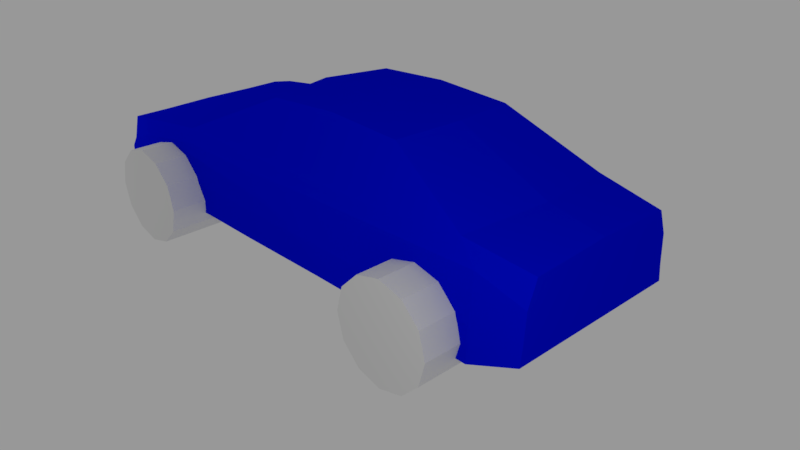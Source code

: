# Source: Car.blend  (saved by Blender 2.78.0; exported with 4.5.12 LTS)
import bpy
from mathutils import Matrix  # noqa: F401  (used for matrix-valued properties, if any)

bpy.ops.wm.read_factory_settings(use_empty=True)
scene = bpy.context.scene
scene.name = 'Scene'

# ---- collections
col_collection_1 = bpy.data.collections.new('Collection 1'); scene.collection.children.link(col_collection_1)

# ---- materials (node trees are filled in below, after node groups)
mat_wheel_mat = bpy.data.materials.new('Wheel_mat')
mat_wheel_mat.alpha_threshold = 0.0
mat_wheel_mat.use_transparent_shadow = False
mat_wheel_mat.diffuse_color = (0.0, 0.0, 0.0, 1.0)
mat_wheel_mat.roughness = 0.5
mat_car_body = bpy.data.materials.new('Car_body')
mat_car_body.alpha_threshold = 0.0
mat_car_body.use_transparent_shadow = False
mat_car_body.diffuse_color = (0.0, 0.003671, 0.8, 1.0)
mat_car_body.roughness = 0.5
mat_car_body.line_color = (0.0, 0.0, 0.0, 1.0)

# ---- material node trees

# ---- world
world_world = bpy.data.worlds.new('World'); scene.world = world_world
world_world.color = (0.3147, 0.3147, 0.3147)
world_world.use_sun_shadow = False
world_world.sun_shadow_jitter_overblur = 0.0
world_world.cycles.sampling_method = 'MANUAL'

# ---- cameras
cam_camera = bpy.data.cameras.new('Camera')
cam_camera.clip_end = 100.0
cam_camera.lens = 35.0
cam_camera.sensor_width = 32.0
cam_camera.sensor_height = 18.0
cam_camera.ortho_scale = 7.314
cam_camera.dof.focus_distance = 0.0
cam_camera.dof.aperture_fstop = 128.0

# ---- lights
light_lamp_001 = bpy.data.lights.new('Lamp.001', 'POINT')
light_lamp_001.transmission_factor = 0.0
light_lamp_001.cutoff_distance = 30.0
light_lamp_001.energy = 100.0
light_lamp_001.shadow_buffer_clip_start = 1.001
light_lamp_001.shadow_soft_size = 0.1
light_lamp_001.shadow_maximum_resolution = 0.006
light_lamp_001.use_absolute_resolution = True
light_lamp = bpy.data.lights.new('Lamp', 'POINT')
light_lamp.transmission_factor = 0.0
light_lamp.cutoff_distance = 30.0
light_lamp.energy = 100.0
light_lamp.shadow_buffer_clip_start = 1.001
light_lamp.shadow_soft_size = 0.1
light_lamp.shadow_maximum_resolution = 0.006
light_lamp.use_absolute_resolution = True

# ---- meshes
me_cylinder_004 = bpy.data.meshes.new('Cylinder.004')
me_cylinder_004.from_pydata([(0.0, 0.6, -0.15), (0.0, 0.6, 0.15), (0.3, 0.5196, -0.15), (0.3, 0.5196, 0.15), (0.5196, 0.3, -0.15), (0.5196, 0.3, 0.15), (0.6, -2.623e-08, -0.15), (0.6, -2.623e-08, 0.15), (0.5196, -0.3, -0.15), (0.5196, -0.3, 0.15), (0.3, -0.5196, -0.15), (0.3, -0.5196, 0.15), (9.06e-08, -0.6, -0.15), (9.06e-08, -0.6, 0.15), (-0.3, -0.5196, -0.15), (-0.3, -0.5196, 0.15), (-0.5196, -0.3, -0.15), (-0.5196, -0.3, 0.15), (-0.6, -2.789e-07, -0.15), (-0.6, -2.789e-07, 0.15), (-0.5196, 0.3, -0.15), (-0.5196, 0.3, 0.15), (-0.3, 0.5196, -0.15), (-0.3, 0.5196, 0.15), (0.2302, 0.3988, 0.15), (-1.04e-08, 0.4605, 0.15), (0.3988, 0.2302, 0.15), (0.4605, -4.208e-08, 0.15), (0.3988, -0.2302, 0.15), (0.2302, -0.3988, 0.15), (5.913e-08, -0.4605, 0.15), (-0.2302, -0.3988, 0.15), (-0.3988, -0.2302, 0.15), (-0.4605, -2.36e-07, 0.15), (-0.3988, 0.2302, 0.15), (-0.2302, 0.3988, 0.15)], [], [(0, 1, 3, 2), (2, 3, 5, 4), (4, 5, 7, 6), (6, 7, 9, 8), (8, 9, 11, 10), (10, 11, 13, 12), (12, 13, 15, 14), (14, 15, 17, 16), (16, 17, 19, 18), (18, 19, 21, 20), (15, 13, 30, 31), (20, 21, 23, 22), (22, 23, 1, 0), (0, 2, 4, 6, 8, 10, 12, 14, 16, 18, 20, 22), (24, 25, 35, 34, 33, 32, 31, 30, 29, 28, 27, 26), (13, 11, 29, 30), (11, 9, 28, 29), (9, 7, 27, 28), (1, 23, 35, 25), (3, 1, 25, 24), (7, 5, 26, 27), (23, 21, 34, 35), (5, 3, 24, 26), (21, 19, 33, 34), (19, 17, 32, 33), (17, 15, 31, 32)])
_uv = me_cylinder_004.uv_layers.new(name='UVMap')
_uv.uv.foreach_set('vector', [0.9135, 0.1141, 0.8894, 0.1141, 0.8894, 0.09222, 0.9135, 0.09222, 0.9135, 0.09222, 0.8894, 0.09222, 0.8894, 0.07329, 0.9135, 0.07329, 0.9135, 0.07329, 0.8894, 0.07329, 0.8894, 0.06235, 0.9135, 0.06235, 0.8894, 0.133, 0.9135, 0.133, 0.9135, 0.1439, 0.8894, 0.1439, 0.8894, 0.1439, 0.9135, 0.1439, 0.9135, 0.1629, 0.8894, 0.1629, 0.8894, 0.1629, 0.9135, 0.1629, 0.9135, 0.1847, 0.8894, 0.1847, 0.8894, 0.1847, 0.9135, 0.1847, 0.9135, 0.2037, 0.8894, 0.2037, 0.9135, 0.06235, 0.9376, 0.06235, 0.9376, 0.07329, 0.9135, 0.07329, 0.9135, 0.07329, 0.9376, 0.07329, 0.9376, 0.09222, 0.9135, 0.09222, 0.9135, 0.09222, 0.9376, 0.09222, 0.9376, 0.1141, 0.9135, 0.1141, 0.2656, 0.09511, 0.4972, 0.03304, 0.4972, 0.1408, 0.3194, 0.1884, 0.9135, 0.1141, 0.9376, 0.1141, 0.9376, 0.133, 0.9135, 0.133, 0.9135, 0.133, 0.8894, 0.133, 0.8894, 0.1141, 0.9135, 0.1141, 0.7963, 0.09222, 0.8088, 0.07329, 0.8304, 0.06235, 0.8554, 0.06235, 0.877, 0.07329, 0.8894, 0.09222, 0.8894, 0.1141, 0.877, 0.133, 0.8554, 0.1439, 0.8304, 0.1439, 0.8088, 0.133, 0.7963, 0.1141, 0.675, 0.8042, 0.4972, 0.8518, 0.3194, 0.8042, 0.1893, 0.6741, 0.1417, 0.4963, 0.1893, 0.3185, 0.3194, 0.1884, 0.4972, 0.1408, 0.675, 0.1884, 0.8051, 0.3185, 0.8527, 0.4963, 0.8051, 0.6741, 0.4972, 0.03304, 0.7288, 0.09511, 0.675, 0.1884, 0.4972, 0.1408, 0.7288, 0.09511, 0.8984, 0.2647, 0.8051, 0.3185, 0.675, 0.1884, 0.8984, 0.2647, 0.9605, 0.4963, 0.8527, 0.4963, 0.8051, 0.3185, 0.4972, 0.9596, 0.2656, 0.8975, 0.3194, 0.8042, 0.4972, 0.8518, 0.7288, 0.8975, 0.4972, 0.9596, 0.4972, 0.8518, 0.675, 0.8042, 0.9605, 0.4963, 0.8984, 0.7279, 0.8051, 0.6741, 0.8527, 0.4963, 0.2656, 0.8975, 0.09599, 0.7279, 0.1893, 0.6741, 0.3194, 0.8042, 0.8984, 0.7279, 0.7288, 0.8975, 0.675, 0.8042, 0.8051, 0.6741, 0.09599, 0.7279, 0.03393, 0.4963, 0.1417, 0.4963, 0.1893, 0.6741, 0.03393, 0.4963, 0.09599, 0.2647, 0.1893, 0.3185, 0.1417, 0.4963, 0.09599, 0.2647, 0.2656, 0.09511, 0.3194, 0.1884, 0.1893, 0.3185])
me_cylinder_004.materials.append(mat_wheel_mat)
me_cylinder_004.use_remesh_preserve_volume = False
me_cylinder_004.use_remesh_preserve_attributes = False
me_cylinder_004.use_mirror_vertex_groups = False
me_cylinder_004.update()
me_cylinder_003 = bpy.data.meshes.new('Cylinder.003')
me_cylinder_003.from_pydata([(0.0, 0.6, -0.5), (0.0, 0.6, 0.5), (0.3, 0.5196, -0.5), (0.3, 0.5196, 0.5), (0.5196, 0.3, -0.5), (0.5196, 0.3, 0.5), (0.6, -2.623e-08, -0.5), (0.6, -2.623e-08, 0.5), (0.5196, -0.3, -0.5), (0.5196, -0.3, 0.5), (0.3, -0.5196, -0.5), (0.3, -0.5196, 0.5), (9.06e-08, -0.6, -0.5), (9.06e-08, -0.6, 0.5), (-0.3, -0.5196, -0.5), (-0.3, -0.5196, 0.5), (-0.5196, -0.3, -0.5), (-0.5196, -0.3, 0.5), (-0.6, -2.789e-07, -0.5), (-0.6, -2.789e-07, 0.5), (-0.5196, 0.3, -0.5), (-0.5196, 0.3, 0.5), (-0.3, 0.5196, -0.5), (-0.3, 0.5196, 0.5)], [], [(0, 1, 3, 2), (2, 3, 5, 4), (4, 5, 7, 6), (6, 7, 9, 8), (8, 9, 11, 10), (10, 11, 13, 12), (12, 13, 15, 14), (14, 15, 17, 16), (16, 17, 19, 18), (18, 19, 21, 20), (3, 1, 23, 21, 19, 17, 15, 13, 11, 9, 7, 5), (20, 21, 23, 22), (22, 23, 1, 0), (0, 2, 4, 6, 8, 10, 12, 14, 16, 18, 20, 22)])
me_cylinder_003.use_remesh_preserve_volume = False
me_cylinder_003.use_remesh_preserve_attributes = False
me_cylinder_003.use_mirror_vertex_groups = False
me_cylinder_003.update()
me_cylinder_002 = bpy.data.meshes.new('Cylinder.002')
me_cylinder_002.from_pydata([(0.0, 0.6, -0.5), (0.0, 0.6, 0.5), (0.3, 0.5196, -0.5), (0.3, 0.5196, 0.5), (0.5196, 0.3, -0.5), (0.5196, 0.3, 0.5), (0.6, -2.623e-08, -0.5), (0.6, -2.623e-08, 0.5), (0.5196, -0.3, -0.5), (0.5196, -0.3, 0.5), (0.3, -0.5196, -0.5), (0.3, -0.5196, 0.5), (9.06e-08, -0.6, -0.5), (9.06e-08, -0.6, 0.5), (-0.3, -0.5196, -0.5), (-0.3, -0.5196, 0.5), (-0.5196, -0.3, -0.5), (-0.5196, -0.3, 0.5), (-0.6, -2.789e-07, -0.5), (-0.6, -2.789e-07, 0.5), (-0.5196, 0.3, -0.5), (-0.5196, 0.3, 0.5), (-0.3, 0.5196, -0.5), (-0.3, 0.5196, 0.5)], [], [(0, 1, 3, 2), (2, 3, 5, 4), (4, 5, 7, 6), (6, 7, 9, 8), (8, 9, 11, 10), (10, 11, 13, 12), (12, 13, 15, 14), (14, 15, 17, 16), (16, 17, 19, 18), (18, 19, 21, 20), (3, 1, 23, 21, 19, 17, 15, 13, 11, 9, 7, 5), (20, 21, 23, 22), (22, 23, 1, 0), (0, 2, 4, 6, 8, 10, 12, 14, 16, 18, 20, 22)])
me_cylinder_002.use_remesh_preserve_volume = False
me_cylinder_002.use_remesh_preserve_attributes = False
me_cylinder_002.use_mirror_vertex_groups = False
me_cylinder_002.update()
me_cube = bpy.data.meshes.new('Cube')
me_cube.from_pydata([(-0.8969, -0.2972, -0.4419), (-1.049, -0.2972, -0.4419), (-1.012, -0.2902, -0.6899), (-0.9722, -0.2846, -0.8854), (-1.06, -0.2972, -0.3692), (-1.036, -0.2856, -0.8484), (-0.4806, -0.2846, -0.8854), (-0.3986, -0.2972, -0.4419), (-0.8996, -0.2972, -0.2647), (-1.06, -0.1499, -0.3692), (-1.042, -0.2857, -0.8854), (-1.012, -0.1499, -0.6899), (-0.9207, -0.0003104, -0.8854), (-0.3986, -0.0003104, -0.8854), (0.2467, -0.2925, -0.4419), (-0.3986, -0.2972, -0.2457), (-1.117, -0.2972, -0.2694), (-1.193, -0.2972, -0.1344), (-1.331, -0.1499, -0.8854), (-1.042, -0.1499, -0.8854), (0.2537, -0.2808, -0.8854), (0.2681, -0.0003103, -0.8854), (-0.3986, -0.2972, 0.08016), (-1.089, -0.2972, 0.08423), (-1.193, -0.1499, -0.1344), (-1.374, -0.1499, -0.04847), (-1.556, -0.1499, -0.1344), (-1.688, -0.1499, -0.3692), (-1.737, -0.1499, -0.6899), (-1.714, -0.1499, -0.8401), (-2.083, -0.0003105, -0.7478), (0.6544, -0.2807, -0.8854), (0.9402, -0.0003103, -0.8854), (0.6411, -0.2921, -0.4419), (0.2433, -0.2921, -0.2256), (-1.116, -0.2833, 0.2556), (-1.374, -0.2972, -0.04847), (-1.556, -0.2972, -0.1344), (-1.702, -0.2967, -0.4614), (-1.707, -0.2868, -0.8854), (1.595, -0.2877, -0.8854), (1.519, -0.2871, -0.8854), (1.519, -0.1499, -0.8854), (0.853, -0.1499, -0.8854), (0.853, -0.2821, -0.8854), (1.466, -0.0003102, -0.8854), (0.2378, -0.2914, 0.1241), (-0.3986, -0.2833, 0.268), (-1.736, -0.2972, -0.116), (-1.688, -0.2972, -0.3692), (-1.737, -0.2972, -0.6899), (-1.736, -0.2972, -0.8854), (-2.066, -0.2866, -0.7478), (1.936, -0.0003102, -0.6594), (1.603, -0.284, -0.4419), (1.517, -0.2837, -0.4822), (1.549, -0.2857, -0.6899), (0.8399, -0.2813, -0.7987), (0.8234, -0.2842, -0.6899), (0.861, -0.2902, -0.4419), (0.634, -0.2914, -0.2088), (0.7618, -0.2905, 0.1456), (-0.3402, -0.2003, 0.9091), (-1.812, -0.2833, 0.0818), (-1.638, -0.2972, -0.2807), (-1.699, -0.2972, -0.4419), (-1.736, -0.2972, -0.6829), (-1.736, -0.2972, -0.6969), (-1.707, -0.2968, -0.8854), (-2.062, -0.2866, -0.4419), (-2.079, -0.0003104, -0.4419), (1.936, -0.2716, -0.6594), (1.936, -0.2647, -0.4419), (1.511, -0.2848, -0.4419), (0.872, -0.2899, -0.3692), (0.9234, -0.2892, -0.2784), (0.2204, -0.2795, 0.2934), (1.608, -0.2819, -0.1856), (0.9672, -0.2882, -0.2008), (1.005, -0.2879, -0.1344), (1.186, -0.2861, -0.04847), (1.367, -0.2843, -0.1344), (1.399, -0.2839, -0.1906), (-0.4242, -0.0003102, 0.9355), (-2.001, -0.2727, 0.006796), (-1.2, -0.0003102, 0.2556), (-1.736, -0.2972, -0.2828), (-1.736, -0.2972, -0.4419), (-2.001, -0.1722, -0.2901), (1.936, -0.1133, -0.0622), (1.507, -0.2847, -0.4188), (0.8449, -0.2733, 0.3189), (1.5, -0.2844, -0.3692), (1.615, -0.2791, 0.1553), (0.2136, -0.0003103, 1.078), (0.2252, -0.1965, 0.9823), (-2.001, -0.2866, -0.2901), (-2.001, -0.1582, 0.006796), (-1.812, -0.0003103, 0.08678), (-2.018, -0.0003103, -0.2901), (1.936, -0.0003103, -0.0622), (1.936, -0.2606, -0.1765), (-2.018, -0.0003103, 0.006796), (1.936, -0.1054, 0.2664), (1.936, -0.0003103, 0.2884), (1.457, -0.254, 0.3756), (0.796, -0.1964, 0.938), (1.936, -0.2588, -0.0622), (0.857, -0.0003103, 0.9645), (1.545, -0.0003102, 0.4262), (1.936, -0.2314, 0.2442), (1.186, -0.1499, -0.04847), (1.367, -0.1499, -0.1344), (1.5, -0.1499, -0.3692), (1.549, -0.1499, -0.6899), (1.005, -0.1499, -0.1344), (0.872, -0.1499, -0.3692), (0.8234, -0.1499, -0.6899)], [], [(1, 2, 5, 3, 0), (1, 4, 9, 11, 2), (6, 7, 0, 3), (16, 4, 1, 0, 8), (3, 5, 10), (2, 11, 19, 10, 5), (6, 3, 12, 13), (7, 6, 20, 14), (0, 7, 15, 8), (16, 17, 24, 9, 4), (18, 12, 3, 10, 19), (20, 6, 13, 21), (7, 14, 34, 15), (8, 15, 22, 23), (25, 26, 27, 28, 29, 18, 19, 11, 9, 24), (31, 20, 21, 32), (17, 36, 25, 24), (36, 37, 26, 25), (40, 41, 42, 43, 44, 31, 32, 45), (31, 33, 14, 20), (14, 33, 60, 34), (46, 22, 15, 34), (47, 35, 23, 22), (23, 35, 63, 48), (37, 36, 17, 16, 8, 23, 48, 86, 64), (49, 27, 26, 37, 64), (50, 28, 27, 49, 65, 38, 66), (68, 39, 29, 28, 50, 67), (39, 51, 52, 30, 12, 18, 29), (45, 53, 71, 40), (41, 40, 54, 55, 56), (31, 44, 57), (31, 57, 58, 59, 33), (22, 46, 76, 47), (46, 34, 60, 61), (35, 47, 62), (51, 39, 68), (52, 69, 70, 30), (55, 54, 73), (60, 33, 59, 74, 75), (82, 77, 93, 61, 60, 78, 79, 80, 81), (62, 83, 85, 35), (47, 76, 95, 62), (63, 84, 96, 48), (35, 85, 98, 63), (65, 87, 38), (65, 49, 64, 86, 87), (38, 87, 66), (52, 51, 67, 50, 66, 87, 69), (67, 51, 68), (96, 88, 99, 70, 69), (71, 72, 54, 40), (100, 89, 107, 101, 72, 71, 53), (54, 72, 101, 77), (73, 54, 90), (60, 75, 78), (91, 76, 46, 61), (90, 54, 77, 82, 92), (83, 62, 95, 94), (63, 98, 102, 97, 84), (96, 86, 48), (61, 93, 105, 91), (76, 91, 106, 95), (77, 101, 107, 93), (97, 88, 96, 84), (86, 96, 69, 87), (103, 89, 100, 104), (94, 95, 106, 108), (97, 102, 99, 88), (110, 107, 89, 103), (91, 105, 106), (110, 103, 104, 109, 105), (110, 105, 93, 107), (105, 109, 108, 106), (81, 80, 111, 112), (112, 113, 92, 82, 81), (43, 42, 114, 113, 112, 111, 115, 116, 117), (80, 79, 115, 111), (113, 114, 56, 55, 73, 90, 92), (58, 57, 44, 43, 117), (117, 116, 74, 59, 58), (116, 115, 79, 78, 75, 74), (114, 42, 41, 56)])
me_cube.polygons.foreach_set('use_smooth', [0, 0, 0, 0, 0, 0, 0, 0, 0, 0, 0, 0, 0, 0, 0, 0, 0, 0, 0, 0, 0, 0, 0, 0, 0, 0, 0, 0, 0, 0, 0, 0, 0, 0, 0, 0, 0, 0, 0, 0, 0, 0, 0, 0, 1, 0, 0, 0, 0, 0, 0, 0, 0, 0, 0, 0, 0, 0, 1, 1, 0, 0, 0, 0, 0, 0, 0, 1, 0, 0, 0, 0, 0, 0, 0, 0, 0, 0, 0, 0, 0, 0, 0])
_k = set([(0, 3), (0, 8), (8, 23), (23, 35)])
me_cube.attributes.new('sharp_edge', 'BOOLEAN', 'EDGE').data.foreach_set('value', [ (min(e.vertices), max(e.vertices)) in _k for e in me_cube.edges])
_uv = me_cube.uv_layers.new(name='UVMap')
_uv.uv.foreach_set('vector', [0.2434, 0.7347, 0.2625, 0.6913, 0.2632, 0.6635, 0.2815, 0.6571, 0.2799, 0.7347, 0.0, 0.0, 0.0, 0.0, 0.0, 0.0, 0.0, 0.0, 0.0, 0.0, 0.3992, 0.657, 0.3992, 0.7347, 0.2799, 0.7347, 0.2815, 0.6571, 0.2272, 0.7649, 0.2407, 0.7474, 0.2434, 0.7347, 0.2799, 0.7347, 0.2792, 0.7657, 0.2815, 0.6571, 0.2632, 0.6635, 0.2631, 0.6571, 0.0, 0.0, 0.0, 0.0, 0.0, 0.0, 0.0, 0.0, 0.0, 0.0, 0.5967, 0.09918, 0.7144, 0.09918, 0.7217, 0.201, 0.5967, 0.201, 0.3992, 0.7347, 0.3992, 0.657, 0.575, 0.657, 0.5733, 0.7347, 0.2799, 0.7347, 0.3992, 0.7347, 0.3991, 0.769, 0.2792, 0.7657, 0.0, 0.0, 0.0, 0.0, 0.0, 0.0, 0.0, 0.0, 0.0, 0.0, 0.8145, 0.147, 0.7217, 0.201, 0.7144, 0.09918, 0.7328, 0.09918, 0.7417, 0.1475, 0.4209, 0.1005, 0.5967, 0.09918, 0.5967, 0.201, 0.4175, 0.201, 0.3992, 0.7347, 0.5733, 0.7347, 0.5724, 0.7725, 0.3991, 0.769, 0.2792, 0.7657, 0.3991, 0.769, 0.3991, 0.826, 0.2338, 0.8268, 0.0, 0.0, 0.0, 0.0, 0.0, 0.0, 0.0, 0.0, 0.0, 0.0, 0.0, 0.0, 0.0, 0.0, 0.0, 0.0, 0.0, 0.0, 0.0, 0.0, 0.3067, 0.1018, 0.4209, 0.1005, 0.4175, 0.201, 0.2383, 0.201, 0.0, 0.0, 0.0, 0.0, 0.0, 0.0, 0.0, 0.0, 0.0, 0.0, 0.0, 0.0, 0.0, 0.0, 0.0, 0.0, 0.08162, 0.1063, 0.09973, 0.1059, 0.09973, 0.1516, 0.2591, 0.1485, 0.2591, 0.1027, 0.3067, 0.1018, 0.2383, 0.201, 0.1124, 0.201, 0.6892, 0.6571, 0.686, 0.7347, 0.5733, 0.7347, 0.575, 0.657, 0.5733, 0.7347, 0.686, 0.7347, 0.6843, 0.7755, 0.5724, 0.7725, 0.5711, 0.8337, 0.3991, 0.826, 0.3991, 0.769, 0.5724, 0.7725, 0.3991, 0.859, 0.2274, 0.8568, 0.2338, 0.8268, 0.3991, 0.826, 0.2338, 0.8268, 0.2274, 0.8568, 0.06092, 0.8264, 0.07902, 0.7917, 0.1222, 0.7885, 0.1655, 0.8035, 0.2089, 0.7885, 0.2272, 0.7649, 0.2792, 0.7657, 0.2338, 0.8268, 0.07902, 0.7917, 0.07903, 0.7626, 0.1024, 0.7629, 0.0, 0.0, 0.0, 0.0, 0.0, 0.0, 0.0, 0.0, 0.0, 0.0, 0.0, 0.0, 0.0, 0.0, 0.0, 0.0, 0.0, 0.0, 0.0, 0.0, 0.0, 0.0, 0.0, 0.0, 0.0, 0.0, 0.0, 0.0, 0.0, 0.0, 0.0, 0.0, 0.0, 0.0, 0.0, 0.0, 0.9093, 0.1024, 0.9169, 0.09918, 0.9959, 0.1028, 1.0, 0.201, 0.7217, 0.201, 0.8145, 0.147, 0.9103, 0.1481, 0.1124, 0.201, 0.0, 0.201, 5.96e-08, 0.115, 0.08162, 0.1063, 0.8962, 0.6571, 0.9143, 0.6571, 0.9164, 0.7347, 0.8957, 0.7277, 0.9033, 0.6913, 0.6892, 0.6571, 0.7368, 0.6571, 0.7336, 0.6722, 0.6892, 0.6571, 0.7336, 0.6722, 0.7297, 0.6913, 0.7386, 0.7347, 0.686, 0.7347, 0.3991, 0.826, 0.5711, 0.8337, 0.567, 0.8634, 0.3991, 0.859, 0.5711, 0.8337, 0.5724, 0.7725, 0.6843, 0.7755, 0.7149, 0.8375, 0.2274, 0.8568, 0.3991, 0.859, 0.4133, 0.9717, 0.9169, 0.09918, 0.9093, 0.1024, 0.9093, 0.09918, 0.9482, 0.2162, 0.9454, 0.3219, 0.6114, 0.3215, 0.6142, 0.2157, 0.8957, 0.7277, 0.9164, 0.7347, 0.8943, 0.7347, 0.6843, 0.7755, 0.686, 0.7347, 0.7386, 0.7347, 0.7413, 0.7474, 0.7536, 0.7633, 0.8674, 0.7787, 0.9176, 0.7796, 0.9192, 0.8393, 0.7149, 0.8375, 0.6843, 0.7755, 0.7641, 0.7769, 0.773, 0.7885, 0.8164, 0.8036, 0.8598, 0.7886, 0.3923, 0.5355, 0.3737, 0.6052, 0.1936, 0.5652, 0.2114, 0.4694, 0.3991, 0.859, 0.567, 0.8634, 0.5683, 0.991, 0.4133, 0.9717, 0.06092, 0.8264, 0.01557, 0.8134, 0.01555, 0.7613, 0.07902, 0.7917, 0.2114, 0.4694, 0.1936, 0.5652, 0.04873, 0.5591, 0.04647, 0.4637, 0.08777, 0.7347, 0.07903, 0.7347, 0.08721, 0.7313, 0.08777, 0.7347, 0.0904, 0.7474, 0.1024, 0.7629, 0.07903, 0.7626, 0.07903, 0.7347, 0.08721, 0.7313, 0.07903, 0.7347, 0.07905, 0.6925, -5.96e-08, 0.6572, 0.07906, 0.6571, 0.07905, 0.6901, 0.07879, 0.6913, 0.07905, 0.6925, 0.07903, 0.7347, 0.001088, 0.7348, 0.07905, 0.6901, 0.07906, 0.6571, 0.08663, 0.6571, 0.9482, 0.3595, 0.8151, 0.3595, 0.6142, 0.3591, 0.6114, 0.3215, 0.9454, 0.3219, 0.996, 0.6573, 0.996, 0.7349, 0.9164, 0.7347, 0.9143, 0.6571, 0.3944, 0.375, 0.2652, 0.375, 0.1221, 0.375, 0.1201, 0.3522, 0.1154, 0.2993, 0.1075, 0.2108, 0.3944, 0.2108, 0.9164, 0.7347, 0.996, 0.7349, 0.996, 0.7814, 0.9176, 0.7796, 0.8943, 0.7347, 0.9164, 0.7347, 0.8934, 0.7388, 0.6843, 0.7755, 0.7536, 0.7633, 0.7641, 0.7769, 0.7348, 0.8679, 0.567, 0.8634, 0.5711, 0.8337, 0.7149, 0.8375, 0.8934, 0.7388, 0.9164, 0.7347, 0.9176, 0.7796, 0.8674, 0.7787, 0.8916, 0.7475, 0.3737, 0.6052, 0.3923, 0.5355, 0.5463, 0.5385, 0.5447, 0.6085, 0.04647, 0.4637, 0.04873, 0.5591, -5.96e-08, 0.5554, 0.002764, 0.5022, 0.001832, 0.4638, 0.01555, 0.7613, 0.07903, 0.7626, 0.07902, 0.7917, 0.7149, 0.8375, 0.9192, 0.8393, 0.8813, 0.878, 0.7348, 0.8679, 0.567, 0.8634, 0.7348, 0.8679, 0.7233, 0.9768, 0.5683, 0.991, 0.9176, 0.7796, 0.996, 0.7814, 0.996, 0.8014, 0.9192, 0.8393, 0.7966, 0.4302, 0.8147, 0.3595, 0.9461, 0.3595, 0.9281, 0.4302, 0.07903, 0.7626, 0.01555, 0.7613, 0.001088, 0.7348, 0.07903, 0.7347, 0.2742, 0.4405, 0.2652, 0.375, 0.3944, 0.375, 0.3944, 0.4449, 0.5447, 0.6085, 0.5463, 0.5385, 0.7018, 0.5283, 0.7177, 0.5942, 0.7966, 0.4302, 0.6142, 0.4298, 0.6162, 0.3591, 0.8147, 0.3595, 0.1534, 0.4361, 0.1221, 0.375, 0.2652, 0.375, 0.2742, 0.4405, 0.7348, 0.8679, 0.8813, 0.878, 0.7233, 0.9768, 0.9797, 0.4637, 0.9803, 0.5007, 0.981, 0.5375, 0.8866, 0.5506, 0.8639, 0.4665, 0.996, 0.8552, 0.8813, 0.878, 0.9192, 0.8393, 0.996, 0.8014, 0.8639, 0.4665, 0.8866, 0.5506, 0.7177, 0.5942, 0.7018, 0.5283, 0.0, 0.0, 0.0, 0.0, 0.0, 0.0, 0.0, 0.0, 0.0, 0.0, 0.0, 0.0, 0.0, 0.0, 0.0, 0.0, 0.0, 0.0, 0.0, 0.0, 0.0, 0.0, 0.0, 0.0, 0.0, 0.0, 0.0, 0.0, 0.0, 0.0, 0.0, 0.0, 0.0, 0.0, 0.0, 0.0, 0.0, 0.0, 0.0, 0.0, 0.0, 0.0, 0.0, 0.0, 0.0, 0.0, 0.0, 0.0, 0.0, 0.0, 0.0, 0.0, 0.0, 0.0, 0.0, 0.0, 0.0, 0.0, 0.0, 0.0, 0.0, 0.0, 0.0, 0.0, 0.0, 0.0, 0.0, 0.0, 0.0, 0.0, 0.0, 0.0, 0.0, 0.0, 0.0, 0.0, 0.0, 0.0, 0.0, 0.0, 0.0, 0.0, 0.0, 0.0, 0.0, 0.0, 0.0, 0.0, 0.0, 0.0, 0.0, 0.0, 0.0, 0.0, 0.0, 0.0, 0.0, 0.0])
me_cube.materials.append(mat_car_body)
me_cube.use_remesh_preserve_volume = False
me_cube.use_remesh_preserve_attributes = False
me_cube.use_mirror_vertex_groups = False
me_cube.update()

# ---- objects
ob_wheels = bpy.data.objects.new('Wheels', me_cylinder_004)
ob_lamp_001 = bpy.data.objects.new('Lamp.001', light_lamp_001)
ob_cylinder_001 = bpy.data.objects.new('Cylinder.001', me_cylinder_003)
ob_cylinder = bpy.data.objects.new('Cylinder', me_cylinder_002)
ob_car_body = bpy.data.objects.new('Car_Body', me_cube)
ob_lamp = bpy.data.objects.new('Lamp', light_lamp)
ob_camera = bpy.data.objects.new('Camera', cam_camera)

# ---- transforms, parenting, visibility, modifiers, constraints
ob_wheels.location = (-2.43, -1.12, 0.541)
ob_wheels.rotation_euler = (1.571, 0.0, 0.0)
ob_wheels.scale = (0.9291, 0.9291, 1.249)
ob_wheels.lineart.crease_threshold = 0.0
ob_lamp_001.location = (-7.682, -2.894, 1.632)
ob_lamp_001.rotation_euler = (0.6503, 0.05522, 1.866)
ob_lamp_001.lock_rotations_4d = False
ob_lamp_001.empty_display_type = 'ARROWS'
ob_lamp_001.color = (0.0, 0.0, 0.0, 0.0)
ob_lamp_001.lineart.crease_threshold = 0.0
ob_cylinder_001.location = (2.098, -1.184, 0.5456)
ob_cylinder_001.rotation_euler = (1.571, 0.0, 0.0)
ob_cylinder_001.scale = (1.069, 1.069, 1.069)
ob_cylinder_001.hide_viewport = True
ob_cylinder_001.lineart.crease_threshold = 0.0
ob_cylinder.location = (-2.432, -1.184, 0.5456)
ob_cylinder.rotation_euler = (1.571, 0.0, 0.0)
ob_cylinder.scale = (1.069, 1.069, 1.069)
ob_cylinder.hide_viewport = True
ob_cylinder.lineart.crease_threshold = 0.0
ob_car_body.location = (0.0, 0.0, 1.236)
ob_car_body.scale = (1.769, 4.334, 1.0)
ob_car_body.lock_rotations_4d = False
ob_car_body.empty_display_type = 'ARROWS'
ob_car_body.lineart.crease_threshold = 0.0
_m = ob_car_body.modifiers.new('Mirror', 'MIRROR')
_m.use_axis = (False, True, False)
ob_lamp.location = (4.931, -4.046, 3.618)
ob_lamp.rotation_euler = (0.6503, 0.05522, 1.866)
ob_lamp.lock_rotations_4d = False
ob_lamp.empty_display_type = 'ARROWS'
ob_lamp.color = (0.0, 0.0, 0.0, 0.0)
ob_lamp.lineart.crease_threshold = 0.0
ob_camera.location = (7.481, -6.508, 5.344)
ob_camera.rotation_euler = (1.109, 0.0, 0.8149)
ob_camera.lock_rotations_4d = False
ob_camera.empty_display_type = 'ARROWS'
ob_camera.color = (0.0, 0.0, 0.0, 0.0)
ob_camera.display_type = 'WIRE'
ob_camera.lineart.crease_threshold = 0.0

# ---- collection membership
col_collection_1.objects.link(ob_wheels)
col_collection_1.objects.link(ob_lamp_001)
col_collection_1.objects.link(ob_cylinder_001)
col_collection_1.objects.link(ob_cylinder)
col_collection_1.objects.link(ob_car_body)
col_collection_1.objects.link(ob_lamp)
col_collection_1.objects.link(ob_camera)

# ---- scene / render settings (as saved in the file)
scene.camera = ob_camera
scene.frame_start = 1; scene.frame_end = 250; scene.frame_set(1)
scene.render.engine = 'BLENDER_EEVEE_NEXT'
scene.render.resolution_percentage = 50
scene.render.dither_intensity = 0.0
scene.cycles.use_denoising = False
scene.cycles.samples = 128
scene.cycles.sampling_pattern = 'TABULATED_SOBOL'
scene.cycles.light_sampling_threshold = 0.0
scene.cycles.use_adaptive_sampling = False
scene.cycles.use_light_tree = False
scene.cycles.blur_glossy = 0.0
scene.cycles.sample_clamp_indirect = 0.0
scene.view_settings.view_transform = 'Standard'
bpy.context.view_layer.update()
